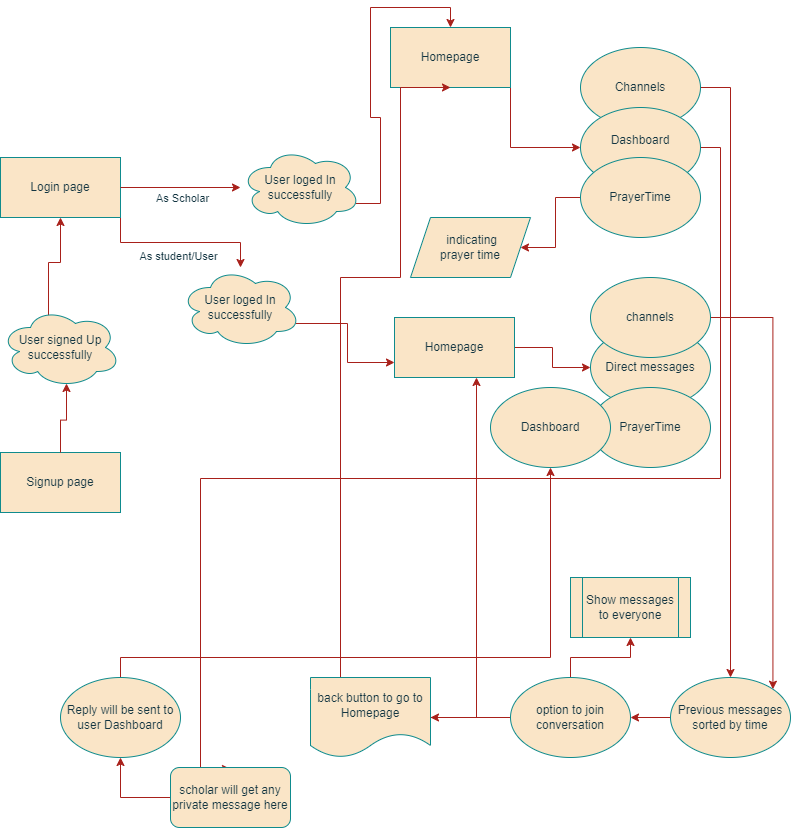

The diagram above was exported from draw.io. Its source (the exported page's mxGraphModel, read from the mxfile embedded in the PNG):
<mxGraphModel dx="1214" dy="748" grid="1" gridSize="10" guides="1" tooltips="1" connect="1" arrows="1" fold="1" page="1" pageScale="1" pageWidth="827" pageHeight="1169" math="0" shadow="0">
  <root>
    <mxCell id="WIyWlLk6GJQsqaUBKTNV-0" />
    <mxCell id="WIyWlLk6GJQsqaUBKTNV-1" parent="WIyWlLk6GJQsqaUBKTNV-0" />
    <mxCell id="-lB5RX5ooX34D2eVno2x-26" style="edgeStyle=orthogonalEdgeStyle;rounded=0;orthogonalLoop=1;jettySize=auto;html=1;exitX=1;exitY=1;exitDx=0;exitDy=0;labelBackgroundColor=none;strokeColor=#A8201A;fontColor=default;" edge="1" parent="WIyWlLk6GJQsqaUBKTNV-1" source="-lB5RX5ooX34D2eVno2x-0" target="-lB5RX5ooX34D2eVno2x-24">
      <mxGeometry relative="1" as="geometry" />
    </mxCell>
    <mxCell id="-lB5RX5ooX34D2eVno2x-27" value="As student/User" style="edgeLabel;html=1;align=center;verticalAlign=middle;resizable=0;points=[];labelBackgroundColor=none;fontColor=#143642;" vertex="1" connectable="0" parent="-lB5RX5ooX34D2eVno2x-26">
      <mxGeometry x="-0.0329" y="-13" relative="1" as="geometry">
        <mxPoint as="offset" />
      </mxGeometry>
    </mxCell>
    <mxCell id="-lB5RX5ooX34D2eVno2x-0" value="Login page" style="rounded=0;whiteSpace=wrap;html=1;labelBackgroundColor=none;fillColor=#FAE5C7;strokeColor=#0F8B8D;fontColor=#143642;" vertex="1" parent="WIyWlLk6GJQsqaUBKTNV-1">
      <mxGeometry x="20" y="260" width="120" height="60" as="geometry" />
    </mxCell>
    <mxCell id="-lB5RX5ooX34D2eVno2x-3" value="Signup page" style="rounded=0;whiteSpace=wrap;html=1;labelBackgroundColor=none;fillColor=#FAE5C7;strokeColor=#0F8B8D;fontColor=#143642;" vertex="1" parent="WIyWlLk6GJQsqaUBKTNV-1">
      <mxGeometry x="20" y="555" width="120" height="60" as="geometry" />
    </mxCell>
    <mxCell id="-lB5RX5ooX34D2eVno2x-23" style="edgeStyle=orthogonalEdgeStyle;rounded=0;orthogonalLoop=1;jettySize=auto;html=1;exitX=0.4;exitY=0.1;exitDx=0;exitDy=0;exitPerimeter=0;entryX=0.5;entryY=1;entryDx=0;entryDy=0;labelBackgroundColor=none;strokeColor=#A8201A;fontColor=default;" edge="1" parent="WIyWlLk6GJQsqaUBKTNV-1" source="-lB5RX5ooX34D2eVno2x-8" target="-lB5RX5ooX34D2eVno2x-0">
      <mxGeometry relative="1" as="geometry" />
    </mxCell>
    <mxCell id="-lB5RX5ooX34D2eVno2x-8" value="User signed Up successfully" style="ellipse;shape=cloud;whiteSpace=wrap;html=1;labelBackgroundColor=none;fillColor=#FAE5C7;strokeColor=#0F8B8D;fontColor=#143642;" vertex="1" parent="WIyWlLk6GJQsqaUBKTNV-1">
      <mxGeometry x="20" y="410" width="120" height="80" as="geometry" />
    </mxCell>
    <mxCell id="-lB5RX5ooX34D2eVno2x-16" style="edgeStyle=orthogonalEdgeStyle;rounded=0;orthogonalLoop=1;jettySize=auto;html=1;exitX=0.96;exitY=0.7;exitDx=0;exitDy=0;exitPerimeter=0;entryX=0.5;entryY=0;entryDx=0;entryDy=0;labelBackgroundColor=none;strokeColor=#A8201A;fontColor=default;" edge="1" parent="WIyWlLk6GJQsqaUBKTNV-1" source="-lB5RX5ooX34D2eVno2x-10" target="-lB5RX5ooX34D2eVno2x-15">
      <mxGeometry relative="1" as="geometry" />
    </mxCell>
    <mxCell id="-lB5RX5ooX34D2eVno2x-10" value="User loged In successfully" style="ellipse;shape=cloud;whiteSpace=wrap;html=1;labelBackgroundColor=none;fillColor=#FAE5C7;strokeColor=#0F8B8D;fontColor=#143642;" vertex="1" parent="WIyWlLk6GJQsqaUBKTNV-1">
      <mxGeometry x="260" y="249.99769230769226" width="120" height="80" as="geometry" />
    </mxCell>
    <mxCell id="-lB5RX5ooX34D2eVno2x-14" style="edgeStyle=orthogonalEdgeStyle;rounded=0;orthogonalLoop=1;jettySize=auto;html=1;exitX=1;exitY=0.5;exitDx=0;exitDy=0;entryX=0;entryY=0.5;entryDx=0;entryDy=0;entryPerimeter=0;labelBackgroundColor=none;strokeColor=#A8201A;fontColor=default;" edge="1" parent="WIyWlLk6GJQsqaUBKTNV-1" source="-lB5RX5ooX34D2eVno2x-0" target="-lB5RX5ooX34D2eVno2x-10">
      <mxGeometry relative="1" as="geometry" />
    </mxCell>
    <mxCell id="-lB5RX5ooX34D2eVno2x-28" value="As Scholar" style="edgeLabel;html=1;align=center;verticalAlign=middle;resizable=0;points=[];labelBackgroundColor=none;fontColor=#143642;" vertex="1" connectable="0" parent="-lB5RX5ooX34D2eVno2x-14">
      <mxGeometry x="0.02" y="-10" relative="1" as="geometry">
        <mxPoint x="-1" as="offset" />
      </mxGeometry>
    </mxCell>
    <mxCell id="-lB5RX5ooX34D2eVno2x-35" style="edgeStyle=orthogonalEdgeStyle;rounded=0;orthogonalLoop=1;jettySize=auto;html=1;exitX=1;exitY=1;exitDx=0;exitDy=0;entryX=0;entryY=0.5;entryDx=0;entryDy=0;labelBackgroundColor=none;strokeColor=#A8201A;fontColor=default;" edge="1" parent="WIyWlLk6GJQsqaUBKTNV-1" source="-lB5RX5ooX34D2eVno2x-15" target="-lB5RX5ooX34D2eVno2x-32">
      <mxGeometry relative="1" as="geometry" />
    </mxCell>
    <mxCell id="-lB5RX5ooX34D2eVno2x-15" value="Homepage" style="rounded=0;whiteSpace=wrap;html=1;labelBackgroundColor=none;fillColor=#FAE5C7;strokeColor=#0F8B8D;fontColor=#143642;" vertex="1" parent="WIyWlLk6GJQsqaUBKTNV-1">
      <mxGeometry x="410" y="130" width="120" height="60" as="geometry" />
    </mxCell>
    <mxCell id="-lB5RX5ooX34D2eVno2x-41" style="edgeStyle=orthogonalEdgeStyle;rounded=0;orthogonalLoop=1;jettySize=auto;html=1;exitX=1;exitY=0.5;exitDx=0;exitDy=0;labelBackgroundColor=none;strokeColor=#A8201A;fontColor=default;" edge="1" parent="WIyWlLk6GJQsqaUBKTNV-1" source="-lB5RX5ooX34D2eVno2x-18" target="-lB5RX5ooX34D2eVno2x-42">
      <mxGeometry relative="1" as="geometry">
        <mxPoint x="860.0000000000002" y="189.30769230769226" as="targetPoint" />
      </mxGeometry>
    </mxCell>
    <mxCell id="-lB5RX5ooX34D2eVno2x-18" value="Channels" style="ellipse;whiteSpace=wrap;html=1;labelBackgroundColor=none;fillColor=#FAE5C7;strokeColor=#0F8B8D;fontColor=#143642;" vertex="1" parent="WIyWlLk6GJQsqaUBKTNV-1">
      <mxGeometry x="600" y="150" width="120" height="80" as="geometry" />
    </mxCell>
    <mxCell id="-lB5RX5ooX34D2eVno2x-19" value="Direct messages" style="ellipse;whiteSpace=wrap;html=1;labelBackgroundColor=none;fillColor=#FAE5C7;strokeColor=#0F8B8D;fontColor=#143642;" vertex="1" parent="WIyWlLk6GJQsqaUBKTNV-1">
      <mxGeometry x="610" y="430" width="120" height="80" as="geometry" />
    </mxCell>
    <mxCell id="-lB5RX5ooX34D2eVno2x-22" style="edgeStyle=orthogonalEdgeStyle;rounded=0;orthogonalLoop=1;jettySize=auto;html=1;exitX=0.5;exitY=0;exitDx=0;exitDy=0;entryX=0.55;entryY=0.95;entryDx=0;entryDy=0;entryPerimeter=0;labelBackgroundColor=none;strokeColor=#A8201A;fontColor=default;" edge="1" parent="WIyWlLk6GJQsqaUBKTNV-1" source="-lB5RX5ooX34D2eVno2x-3" target="-lB5RX5ooX34D2eVno2x-8">
      <mxGeometry relative="1" as="geometry" />
    </mxCell>
    <mxCell id="-lB5RX5ooX34D2eVno2x-31" style="edgeStyle=orthogonalEdgeStyle;rounded=0;orthogonalLoop=1;jettySize=auto;html=1;exitX=0.96;exitY=0.7;exitDx=0;exitDy=0;exitPerimeter=0;entryX=0;entryY=0.75;entryDx=0;entryDy=0;labelBackgroundColor=none;strokeColor=#A8201A;fontColor=default;" edge="1" parent="WIyWlLk6GJQsqaUBKTNV-1" source="-lB5RX5ooX34D2eVno2x-24" target="-lB5RX5ooX34D2eVno2x-29">
      <mxGeometry relative="1" as="geometry" />
    </mxCell>
    <mxCell id="-lB5RX5ooX34D2eVno2x-24" value="User loged In successfully" style="ellipse;shape=cloud;whiteSpace=wrap;html=1;labelBackgroundColor=none;fillColor=#FAE5C7;strokeColor=#0F8B8D;fontColor=#143642;" vertex="1" parent="WIyWlLk6GJQsqaUBKTNV-1">
      <mxGeometry x="200" y="370" width="120" height="80" as="geometry" />
    </mxCell>
    <mxCell id="-lB5RX5ooX34D2eVno2x-40" style="edgeStyle=orthogonalEdgeStyle;rounded=0;orthogonalLoop=1;jettySize=auto;html=1;exitX=1;exitY=0.5;exitDx=0;exitDy=0;entryX=0;entryY=0.5;entryDx=0;entryDy=0;labelBackgroundColor=none;strokeColor=#A8201A;fontColor=default;" edge="1" parent="WIyWlLk6GJQsqaUBKTNV-1" source="-lB5RX5ooX34D2eVno2x-29" target="-lB5RX5ooX34D2eVno2x-19">
      <mxGeometry relative="1" as="geometry" />
    </mxCell>
    <mxCell id="-lB5RX5ooX34D2eVno2x-29" value="Homepage" style="rounded=0;whiteSpace=wrap;html=1;labelBackgroundColor=none;fillColor=#FAE5C7;strokeColor=#0F8B8D;fontColor=#143642;" vertex="1" parent="WIyWlLk6GJQsqaUBKTNV-1">
      <mxGeometry x="414" y="420" width="120" height="60" as="geometry" />
    </mxCell>
    <mxCell id="-lB5RX5ooX34D2eVno2x-51" style="edgeStyle=orthogonalEdgeStyle;rounded=0;orthogonalLoop=1;jettySize=auto;html=1;exitX=1;exitY=0.5;exitDx=0;exitDy=0;labelBackgroundColor=none;strokeColor=#A8201A;fontColor=default;" edge="1" parent="WIyWlLk6GJQsqaUBKTNV-1" source="-lB5RX5ooX34D2eVno2x-32">
      <mxGeometry relative="1" as="geometry">
        <mxPoint x="250" y="871.4545232599431" as="targetPoint" />
        <Array as="points">
          <mxPoint x="740" y="250" />
          <mxPoint x="740" y="581" />
          <mxPoint x="220" y="581" />
          <mxPoint x="220" y="872" />
        </Array>
      </mxGeometry>
    </mxCell>
    <mxCell id="-lB5RX5ooX34D2eVno2x-32" value="Dashboard&lt;div&gt;&lt;br&gt;&lt;/div&gt;" style="ellipse;whiteSpace=wrap;html=1;labelBackgroundColor=none;fillColor=#FAE5C7;strokeColor=#0F8B8D;fontColor=#143642;" vertex="1" parent="WIyWlLk6GJQsqaUBKTNV-1">
      <mxGeometry x="600" y="210" width="120" height="80" as="geometry" />
    </mxCell>
    <mxCell id="-lB5RX5ooX34D2eVno2x-57" value="" style="edgeStyle=orthogonalEdgeStyle;rounded=0;orthogonalLoop=1;jettySize=auto;html=1;labelBackgroundColor=none;strokeColor=#A8201A;fontColor=default;" edge="1" parent="WIyWlLk6GJQsqaUBKTNV-1" source="-lB5RX5ooX34D2eVno2x-33" target="-lB5RX5ooX34D2eVno2x-56">
      <mxGeometry relative="1" as="geometry" />
    </mxCell>
    <mxCell id="-lB5RX5ooX34D2eVno2x-33" value="PrayerTime" style="ellipse;whiteSpace=wrap;html=1;labelBackgroundColor=none;fillColor=#FAE5C7;strokeColor=#0F8B8D;fontColor=#143642;" vertex="1" parent="WIyWlLk6GJQsqaUBKTNV-1">
      <mxGeometry x="600" y="260" width="120" height="80" as="geometry" />
    </mxCell>
    <mxCell id="-lB5RX5ooX34D2eVno2x-43" style="edgeStyle=orthogonalEdgeStyle;rounded=0;orthogonalLoop=1;jettySize=auto;html=1;exitX=1;exitY=0.5;exitDx=0;exitDy=0;entryX=1;entryY=0;entryDx=0;entryDy=0;labelBackgroundColor=none;strokeColor=#A8201A;fontColor=default;" edge="1" parent="WIyWlLk6GJQsqaUBKTNV-1" source="-lB5RX5ooX34D2eVno2x-37" target="-lB5RX5ooX34D2eVno2x-42">
      <mxGeometry relative="1" as="geometry" />
    </mxCell>
    <mxCell id="-lB5RX5ooX34D2eVno2x-37" value="channels" style="ellipse;whiteSpace=wrap;html=1;labelBackgroundColor=none;fillColor=#FAE5C7;strokeColor=#0F8B8D;fontColor=#143642;" vertex="1" parent="WIyWlLk6GJQsqaUBKTNV-1">
      <mxGeometry x="610" y="380" width="120" height="80" as="geometry" />
    </mxCell>
    <mxCell id="-lB5RX5ooX34D2eVno2x-38" value="PrayerTime" style="ellipse;whiteSpace=wrap;html=1;labelBackgroundColor=none;fillColor=#FAE5C7;strokeColor=#0F8B8D;fontColor=#143642;" vertex="1" parent="WIyWlLk6GJQsqaUBKTNV-1">
      <mxGeometry x="610" y="490" width="120" height="80" as="geometry" />
    </mxCell>
    <mxCell id="-lB5RX5ooX34D2eVno2x-45" style="edgeStyle=orthogonalEdgeStyle;rounded=0;orthogonalLoop=1;jettySize=auto;html=1;exitX=0;exitY=0.5;exitDx=0;exitDy=0;entryX=1;entryY=0.5;entryDx=0;entryDy=0;labelBackgroundColor=none;strokeColor=#A8201A;fontColor=default;" edge="1" parent="WIyWlLk6GJQsqaUBKTNV-1" source="-lB5RX5ooX34D2eVno2x-42" target="-lB5RX5ooX34D2eVno2x-44">
      <mxGeometry relative="1" as="geometry" />
    </mxCell>
    <mxCell id="-lB5RX5ooX34D2eVno2x-42" value="Previous messages sorted by time" style="ellipse;whiteSpace=wrap;html=1;labelBackgroundColor=none;fillColor=#FAE5C7;strokeColor=#0F8B8D;fontColor=#143642;" vertex="1" parent="WIyWlLk6GJQsqaUBKTNV-1">
      <mxGeometry x="690" y="779.9976923076924" width="120" height="80" as="geometry" />
    </mxCell>
    <mxCell id="-lB5RX5ooX34D2eVno2x-47" style="edgeStyle=orthogonalEdgeStyle;rounded=0;orthogonalLoop=1;jettySize=auto;html=1;exitX=0.5;exitY=0;exitDx=0;exitDy=0;entryX=0.5;entryY=1;entryDx=0;entryDy=0;labelBackgroundColor=none;strokeColor=#A8201A;fontColor=default;" edge="1" parent="WIyWlLk6GJQsqaUBKTNV-1" source="-lB5RX5ooX34D2eVno2x-44" target="-lB5RX5ooX34D2eVno2x-46">
      <mxGeometry relative="1" as="geometry" />
    </mxCell>
    <mxCell id="-lB5RX5ooX34D2eVno2x-49" value="" style="edgeStyle=orthogonalEdgeStyle;rounded=0;orthogonalLoop=1;jettySize=auto;html=1;labelBackgroundColor=none;strokeColor=#A8201A;fontColor=default;" edge="1" parent="WIyWlLk6GJQsqaUBKTNV-1" source="-lB5RX5ooX34D2eVno2x-44" target="-lB5RX5ooX34D2eVno2x-48">
      <mxGeometry relative="1" as="geometry" />
    </mxCell>
    <mxCell id="-lB5RX5ooX34D2eVno2x-44" value="option to join conversation" style="ellipse;whiteSpace=wrap;html=1;labelBackgroundColor=none;fillColor=#FAE5C7;strokeColor=#0F8B8D;fontColor=#143642;" vertex="1" parent="WIyWlLk6GJQsqaUBKTNV-1">
      <mxGeometry x="530" y="780" width="120" height="80" as="geometry" />
    </mxCell>
    <mxCell id="-lB5RX5ooX34D2eVno2x-46" value="Show messages to everyone" style="shape=process;whiteSpace=wrap;html=1;backgroundOutline=1;labelBackgroundColor=none;fillColor=#FAE5C7;strokeColor=#0F8B8D;fontColor=#143642;" vertex="1" parent="WIyWlLk6GJQsqaUBKTNV-1">
      <mxGeometry x="590" y="680" width="120" height="60" as="geometry" />
    </mxCell>
    <mxCell id="-lB5RX5ooX34D2eVno2x-58" style="edgeStyle=orthogonalEdgeStyle;rounded=0;orthogonalLoop=1;jettySize=auto;html=1;exitX=0;exitY=0.5;exitDx=0;exitDy=0;entryX=0.5;entryY=1;entryDx=0;entryDy=0;labelBackgroundColor=none;strokeColor=#A8201A;fontColor=default;" edge="1" parent="WIyWlLk6GJQsqaUBKTNV-1">
      <mxGeometry relative="1" as="geometry">
        <mxPoint x="352" y="820" as="sourcePoint" />
        <mxPoint x="496" y="480" as="targetPoint" />
        <Array as="points">
          <mxPoint x="496" y="820" />
        </Array>
      </mxGeometry>
    </mxCell>
    <mxCell id="-lB5RX5ooX34D2eVno2x-73" style="edgeStyle=orthogonalEdgeStyle;rounded=0;orthogonalLoop=1;jettySize=auto;html=1;exitX=0.5;exitY=0;exitDx=0;exitDy=0;entryX=0.5;entryY=1;entryDx=0;entryDy=0;labelBackgroundColor=none;strokeColor=#A8201A;fontColor=default;" edge="1" parent="WIyWlLk6GJQsqaUBKTNV-1" source="-lB5RX5ooX34D2eVno2x-48" target="-lB5RX5ooX34D2eVno2x-15">
      <mxGeometry relative="1" as="geometry">
        <Array as="points">
          <mxPoint x="360" y="780" />
          <mxPoint x="360" y="380" />
          <mxPoint x="420" y="380" />
          <mxPoint x="420" y="190" />
        </Array>
      </mxGeometry>
    </mxCell>
    <mxCell id="-lB5RX5ooX34D2eVno2x-48" value="back button to go to Homepage" style="shape=document;whiteSpace=wrap;html=1;boundedLbl=1;labelBackgroundColor=none;fillColor=#FAE5C7;strokeColor=#0F8B8D;fontColor=#143642;" vertex="1" parent="WIyWlLk6GJQsqaUBKTNV-1">
      <mxGeometry x="330" y="780" width="120" height="80" as="geometry" />
    </mxCell>
    <mxCell id="-lB5RX5ooX34D2eVno2x-53" style="edgeStyle=orthogonalEdgeStyle;rounded=0;orthogonalLoop=1;jettySize=auto;html=1;exitX=0;exitY=0.5;exitDx=0;exitDy=0;labelBackgroundColor=none;strokeColor=#A8201A;fontColor=default;" edge="1" parent="WIyWlLk6GJQsqaUBKTNV-1" source="-lB5RX5ooX34D2eVno2x-52" target="-lB5RX5ooX34D2eVno2x-54">
      <mxGeometry relative="1" as="geometry">
        <mxPoint x="140" y="820" as="targetPoint" />
      </mxGeometry>
    </mxCell>
    <mxCell id="-lB5RX5ooX34D2eVno2x-52" value="scholar will get any private message here" style="rounded=1;whiteSpace=wrap;html=1;labelBackgroundColor=none;fillColor=#FAE5C7;strokeColor=#0F8B8D;fontColor=#143642;" vertex="1" parent="WIyWlLk6GJQsqaUBKTNV-1">
      <mxGeometry x="190" y="870" width="120" height="60" as="geometry" />
    </mxCell>
    <mxCell id="-lB5RX5ooX34D2eVno2x-69" style="edgeStyle=orthogonalEdgeStyle;rounded=0;orthogonalLoop=1;jettySize=auto;html=1;exitX=0.5;exitY=0;exitDx=0;exitDy=0;entryX=0.5;entryY=1;entryDx=0;entryDy=0;labelBackgroundColor=none;strokeColor=#A8201A;fontColor=default;" edge="1" parent="WIyWlLk6GJQsqaUBKTNV-1" source="-lB5RX5ooX34D2eVno2x-54" target="-lB5RX5ooX34D2eVno2x-55">
      <mxGeometry relative="1" as="geometry">
        <Array as="points">
          <mxPoint x="140" y="760" />
          <mxPoint x="570" y="760" />
        </Array>
      </mxGeometry>
    </mxCell>
    <mxCell id="-lB5RX5ooX34D2eVno2x-54" value="Reply will be sent to user Dashboard" style="ellipse;whiteSpace=wrap;html=1;labelBackgroundColor=none;fillColor=#FAE5C7;strokeColor=#0F8B8D;fontColor=#143642;" vertex="1" parent="WIyWlLk6GJQsqaUBKTNV-1">
      <mxGeometry x="80" y="780" width="120" height="80" as="geometry" />
    </mxCell>
    <mxCell id="-lB5RX5ooX34D2eVno2x-55" value="Dashboard" style="ellipse;whiteSpace=wrap;html=1;labelBackgroundColor=none;fillColor=#FAE5C7;strokeColor=#0F8B8D;fontColor=#143642;" vertex="1" parent="WIyWlLk6GJQsqaUBKTNV-1">
      <mxGeometry x="510" y="490" width="120" height="80" as="geometry" />
    </mxCell>
    <mxCell id="-lB5RX5ooX34D2eVno2x-56" value="&amp;nbsp;indicating&lt;div&gt;prayer time&lt;/div&gt;" style="shape=parallelogram;perimeter=parallelogramPerimeter;whiteSpace=wrap;html=1;fixedSize=1;labelBackgroundColor=none;fillColor=#FAE5C7;strokeColor=#0F8B8D;fontColor=#143642;" vertex="1" parent="WIyWlLk6GJQsqaUBKTNV-1">
      <mxGeometry x="430" y="320" width="120" height="60" as="geometry" />
    </mxCell>
  </root>
</mxGraphModel>